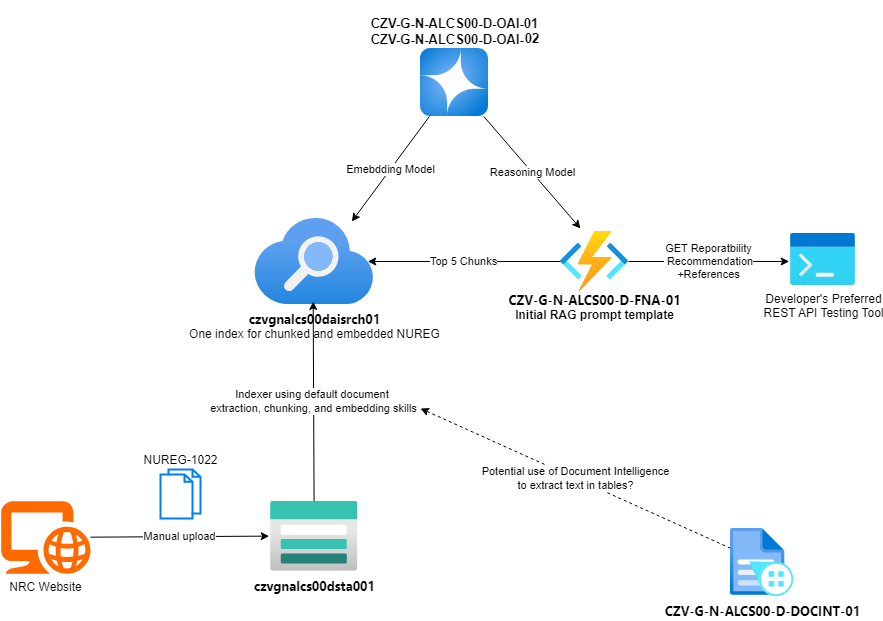

The diagram above was exported from draw.io. Its source (the exported page's mxGraphModel, read from the mxfile embedded in the PNG):
<mxGraphModel dx="1250" dy="534" grid="1" gridSize="10" guides="1" tooltips="1" connect="1" arrows="1" fold="1" page="1" pageScale="1" pageWidth="1100" pageHeight="850" math="0" shadow="0">
  <root>
    <mxCell id="0" />
    <mxCell id="1" parent="0" />
    <mxCell id="2" value="&lt;a style=&quot;font-size: 13px; text-decoration-line: none; vertical-align: middle; padding: 1px; cursor: pointer; font-family: az_ea_font, &amp;quot;Segoe UI&amp;quot;, az_font, system-ui, -apple-system, BlinkMacSystemFont, Roboto, Oxygen, Ubuntu, Cantarell, &amp;quot;Open Sans&amp;quot;, &amp;quot;Helvetica Neue&amp;quot;, sans-serif; text-align: left;&quot; href=&quot;https://portal.azure.us/#@cgazg.onmicrosoft.us/resource/subscriptions/e36c3be6-c325-4f1b-8c73-3afe998578b8/resourceGroups/CZV-G-N-ALCS00-D-RGP-06/providers/Microsoft.Storage/storageAccounts/czvgnalcs00dsta001&quot; tabindex=&quot;0&quot; class=&quot;fxc-gcflink-link&quot;&gt;czvgnalcs00dsta001&lt;/a&gt;" style="image;aspect=fixed;html=1;points=[];align=center;fontSize=12;image=img/lib/azure2/storage/Storage_Accounts.svg;labelBackgroundColor=none;fontStyle=1" vertex="1" parent="1">
      <mxGeometry x="440" y="692.63" width="87.5" height="70" as="geometry" />
    </mxCell>
    <mxCell id="3" value="NRC Website" style="points=[];aspect=fixed;html=1;align=center;shadow=0;dashed=0;fillColor=#FF6A00;strokeColor=none;shape=mxgraph.alibaba_cloud.domain_and_website;labelPosition=center;verticalLabelPosition=bottom;verticalAlign=top;" vertex="1" parent="1">
      <mxGeometry x="170" y="692.63" width="90" height="72.63" as="geometry" />
    </mxCell>
    <mxCell id="5" value="Manual upload" style="edgeStyle=none;html=1;entryX=-0.015;entryY=0.5;entryDx=0;entryDy=0;entryPerimeter=0;" edge="1" parent="1" source="3" target="2">
      <mxGeometry relative="1" as="geometry" />
    </mxCell>
    <mxCell id="6" value="NUREG-1022" style="html=1;verticalLabelPosition=top;align=center;labelBackgroundColor=#ffffff;verticalAlign=bottom;strokeWidth=2;strokeColor=#0080F0;shadow=0;dashed=0;shape=mxgraph.ios7.icons.documents;labelPosition=center;" vertex="1" parent="1">
      <mxGeometry x="330" y="661" width="40" height="49" as="geometry" />
    </mxCell>
    <mxCell id="7" value="&lt;a style=&quot;font-size: 13px; text-decoration-line: none; vertical-align: middle; padding: 1px; cursor: pointer; font-family: az_ea_font, &amp;quot;Segoe UI&amp;quot;, az_font, system-ui, -apple-system, BlinkMacSystemFont, Roboto, Oxygen, Ubuntu, Cantarell, &amp;quot;Open Sans&amp;quot;, &amp;quot;Helvetica Neue&amp;quot;, sans-serif; text-align: left;&quot; href=&quot;https://portal.azure.us/#@cgazg.onmicrosoft.us/resource/subscriptions/e36c3be6-c325-4f1b-8c73-3afe998578b8/resourceGroups/CZV-G-N-ALCS00-D-RGP-06/providers/Microsoft.Search/searchServices/czvgnalcs00daisrch01&quot; tabindex=&quot;0&quot; class=&quot;fxc-gcflink-link&quot;&gt;&lt;b&gt;czvgnalcs00daisrch01&lt;/b&gt;&lt;/a&gt;&lt;br&gt;One index for chunked and embedded NUREG" style="image;aspect=fixed;html=1;points=[];align=center;fontSize=12;image=img/lib/azure2/app_services/Search_Services.svg;" vertex="1" parent="1">
      <mxGeometry x="424.14" y="410" width="119.22" height="86.12" as="geometry" />
    </mxCell>
    <mxCell id="8" value="Indexer using default document&amp;nbsp;&lt;div&gt;extraction, chunking, and embedding skills&lt;/div&gt;" style="edgeStyle=none;html=1;entryX=0.491;entryY=0.964;entryDx=0;entryDy=0;entryPerimeter=0;" edge="1" parent="1" source="2" target="7">
      <mxGeometry relative="1" as="geometry" />
    </mxCell>
    <UserObject label="&lt;br&gt;&lt;a style=&quot;font-size: 13px; text-decoration: none; vertical-align: middle; padding: 1px; cursor: pointer; color: var(--colorLinkContrastHover); font-family: az_ea_font, &amp;quot;Segoe UI&amp;quot;, az_font, system-ui, -apple-system, BlinkMacSystemFont, Roboto, Oxygen, Ubuntu, Cantarell, &amp;quot;Open Sans&amp;quot;, &amp;quot;Helvetica Neue&amp;quot;, sans-serif; font-style: normal; font-variant-ligatures: normal; font-variant-caps: normal; letter-spacing: normal; orphans: 2; text-align: left; text-indent: 0px; text-transform: none; widows: 2; word-spacing: 0px; -webkit-text-stroke-width: 0px; white-space: nowrap;&quot; href=&quot;https://portal.azure.us/#@cgazg.onmicrosoft.us/resource/subscriptions/e36c3be6-c325-4f1b-8c73-3afe998578b8/resourceGroups/CZV-G-N-ALCS00-D-RGP-06/providers/Microsoft.Web/sites/CZV-G-N-ALCS00-D-FNA-01&quot; tabindex=&quot;0&quot; class=&quot;fxc-gcflink-link&quot;&gt;CZV-G-N-ALCS00-D-FNA-01&lt;/a&gt;&lt;br&gt;&lt;div&gt;Initial RAG prompt template&lt;/div&gt;" link="&#10;&lt;a style=&quot;font-size: 13px; font-weight: 400; text-decoration: none; vertical-align: middle; padding: 1px; cursor: pointer; color: var(--colorLinkContrastHover); font-family: az_ea_font, &amp;quot;Segoe UI&amp;quot;, az_font, system-ui, -apple-system, BlinkMacSystemFont, Roboto, Oxygen, Ubuntu, Cantarell, &amp;quot;Open Sans&amp;quot;, &amp;quot;Helvetica Neue&amp;quot;, sans-serif; font-style: normal; font-variant-ligatures: normal; font-variant-caps: normal; letter-spacing: normal; orphans: 2; text-align: left; text-indent: 0px; text-transform: none; widows: 2; word-spacing: 0px; -webkit-text-stroke-width: 0px; white-space: nowrap; background-color: rgb(237, 235, 233);&quot; href=&quot;https://portal.azure.us/#@cgazg.onmicrosoft.us/resource/subscriptions/e36c3be6-c325-4f1b-8c73-3afe998578b8/resourceGroups/CZV-G-N-ALCS00-D-RGP-06/providers/Microsoft.Web/sites/CZV-G-N-ALCS00-D-FNA-01&quot; tabindex=&quot;0&quot; class=&quot;fxc-gcflink-link&quot;&gt;CZV-G-N-ALCS00-D-FNA-01&lt;/a&gt;&#10;&#10;" id="9">
      <mxCell style="image;aspect=fixed;html=1;points=[];align=center;fontSize=12;image=img/lib/azure2/compute/Function_Apps.svg;labelBackgroundColor=none;fontStyle=1;spacing=-18;" vertex="1" parent="1">
        <mxGeometry x="730" y="423" width="68" height="60" as="geometry" />
      </mxCell>
    </UserObject>
    <UserObject label="&lt;font style=&quot;font-size: 13px;&quot; face=&quot;Helvetica&quot;&gt;&lt;br&gt;&lt;a style=&quot;text-decoration: none; vertical-align: middle; padding: 1px; cursor: pointer; font-style: normal; font-variant-ligatures: normal; font-variant-caps: normal; letter-spacing: normal; orphans: 2; text-align: left; text-indent: 0px; text-transform: none; widows: 2; word-spacing: 0px; -webkit-text-stroke-width: 0px; white-space: nowrap; line-height: 20%;&quot; href=&quot;https://portal.azure.us/#@cgazg.onmicrosoft.us/resource/subscriptions/e36c3be6-c325-4f1b-8c73-3afe998578b8/resourceGroups/CZV-G-N-ALCS00-D-RGP-06/providers/Microsoft.CognitiveServices/accounts/CZV-G-N-ALCS00-D-OAI-01&quot; tabindex=&quot;0&quot; class=&quot;fxc-gcflink-link&quot;&gt;CZV-G-N-ALCS00-D-OAI-01&lt;/a&gt;&lt;br&gt;&lt;a style=&quot;text-decoration-line: none; vertical-align: middle; padding: 1px; cursor: pointer; text-align: left; line-height: 20%;&quot; href=&quot;https://portal.azure.us/#@cgazg.onmicrosoft.us/resource/subscriptions/e36c3be6-c325-4f1b-8c73-3afe998578b8/resourceGroups/CZV-G-N-ALCS00-D-RGP-06/providers/Microsoft.CognitiveServices/accounts/CZV-G-N-ALCS00-D-OAI-01&quot; tabindex=&quot;0&quot; class=&quot;fxc-gcflink-link&quot;&gt;CZV-G-N-ALCS00-D-OAI-&lt;/a&gt;02&lt;/font&gt;" link="&#10;&lt;a style=&quot;font-size: 13px; font-weight: 400; text-decoration: none; vertical-align: middle; padding: 1px; cursor: pointer; color: var(--colorLinkContrast); font-family: az_ea_font, &amp;quot;Segoe UI&amp;quot;, az_font, system-ui, -apple-system, BlinkMacSystemFont, Roboto, Oxygen, Ubuntu, Cantarell, &amp;quot;Open Sans&amp;quot;, &amp;quot;Helvetica Neue&amp;quot;, sans-serif; font-style: normal; font-variant-ligatures: normal; font-variant-caps: normal; letter-spacing: normal; orphans: 2; text-align: left; text-indent: 0px; text-transform: none; widows: 2; word-spacing: 0px; -webkit-text-stroke-width: 0px; white-space: nowrap; background-color: rgb(225, 223, 221);&quot; href=&quot;https://portal.azure.us/#@cgazg.onmicrosoft.us/resource/subscriptions/e36c3be6-c325-4f1b-8c73-3afe998578b8/resourceGroups/CZV-G-N-ALCS00-D-RGP-06/providers/Microsoft.CognitiveServices/accounts/CZV-G-N-ALCS00-D-OAI-01&quot; tabindex=&quot;0&quot; class=&quot;fxc-gcflink-link&quot;&gt;CZV-G-N-ALCS00-D-OAI-01&lt;/a&gt;&#10;&#10;" id="10">
      <mxCell style="image;aspect=fixed;html=1;points=[];align=center;fontSize=12;image=img/lib/azure2/ai_machine_learning/Azure_OpenAI.svg;labelBackgroundColor=none;fontColor=default;fontStyle=1;labelPosition=center;verticalLabelPosition=top;verticalAlign=bottom;spacing=1;" vertex="1" parent="1">
        <mxGeometry x="590" y="240" width="68" height="68" as="geometry" />
      </mxCell>
    </UserObject>
    <mxCell id="11" value="Developer's Preferred&lt;div&gt;REST API Testing Tool&lt;/div&gt;" style="image;aspect=fixed;html=1;points=[];align=center;fontSize=12;image=img/lib/azure2/general/Dev_Console.svg;" vertex="1" parent="1">
      <mxGeometry x="960" y="425" width="65" height="52" as="geometry" />
    </mxCell>
    <mxCell id="13" value="Reasoning Model" style="edgeStyle=none;html=1;entryX=0.294;entryY=-0.05;entryDx=0;entryDy=0;entryPerimeter=0;" edge="1" parent="1" source="10" target="9">
      <mxGeometry relative="1" as="geometry" />
    </mxCell>
    <mxCell id="14" value="Emebdding Model" style="edgeStyle=none;html=1;entryX=0.815;entryY=0.035;entryDx=0;entryDy=0;entryPerimeter=0;" edge="1" parent="1" source="10" target="7">
      <mxGeometry relative="1" as="geometry" />
    </mxCell>
    <mxCell id="15" value="Top 5 Chunks" style="edgeStyle=none;html=1;entryX=0.949;entryY=0.499;entryDx=0;entryDy=0;entryPerimeter=0;" edge="1" parent="1" source="9" target="7">
      <mxGeometry relative="1" as="geometry" />
    </mxCell>
    <mxCell id="16" value="GET Reporatbility&lt;div&gt;&amp;nbsp;Recommendation&lt;/div&gt;&lt;div&gt;+References&lt;/div&gt;" style="edgeStyle=none;html=1;entryX=-0.021;entryY=0.538;entryDx=0;entryDy=0;entryPerimeter=0;" edge="1" parent="1" source="9" target="11">
      <mxGeometry relative="1" as="geometry" />
    </mxCell>
    <mxCell id="18" value="Potential use of Document Intelligence&lt;div&gt;to extract text in tables?&lt;/div&gt;" style="edgeStyle=none;html=1;dashed=1;" edge="1" parent="1" source="17">
      <mxGeometry relative="1" as="geometry">
        <mxPoint x="590" y="600" as="targetPoint" />
      </mxGeometry>
    </mxCell>
    <mxCell id="17" value="&lt;a style=&quot;font-size: 13px; text-decoration-line: none; vertical-align: middle; padding: 1px; cursor: pointer; font-family: az_ea_font, &amp;quot;Segoe UI&amp;quot;, az_font, system-ui, -apple-system, BlinkMacSystemFont, Roboto, Oxygen, Ubuntu, Cantarell, &amp;quot;Open Sans&amp;quot;, &amp;quot;Helvetica Neue&amp;quot;, sans-serif; text-align: left;&quot; href=&quot;https://portal.azure.us/#@cgazg.onmicrosoft.us/resource/subscriptions/e36c3be6-c325-4f1b-8c73-3afe998578b8/resourceGroups/CZV-G-N-ALCS00-D-RGP-06/providers/Microsoft.CognitiveServices/accounts/CZV-G-N-ALCS00-D-DOCINT-01&quot; tabindex=&quot;0&quot; class=&quot;fxc-gcflink-link&quot;&gt;&lt;b&gt;CZV-G-N-ALCS00-D-DOCINT-01&lt;/b&gt;&lt;/a&gt;" style="image;aspect=fixed;html=1;points=[];align=center;fontSize=12;image=img/lib/azure2/ai_machine_learning/Form_Recognizers.svg;" vertex="1" parent="1">
      <mxGeometry x="900" y="720" width="63.2" height="68" as="geometry" />
    </mxCell>
  </root>
</mxGraphModel>